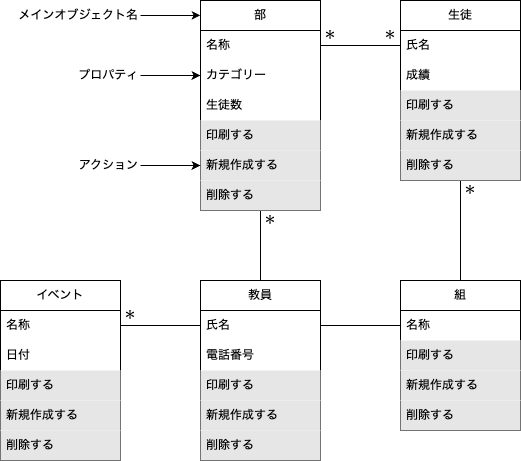

The diagram above was exported from draw.io. Its source (the exported page's mxGraphModel, read from the mxfile embedded in the PNG):
<mxGraphModel dx="1722" dy="1162" grid="1" gridSize="10" guides="1" tooltips="1" connect="1" arrows="1" fold="1" page="1" pageScale="1" pageWidth="850" pageHeight="1100" math="0" shadow="0">
  <root>
    <mxCell id="0" />
    <mxCell id="1" parent="0" />
    <mxCell id="49" style="edgeStyle=none;html=1;exitX=0.5;exitY=1;exitDx=0;exitDy=0;entryX=0.5;entryY=0;entryDx=0;entryDy=0;endArrow=none;endFill=0;" edge="1" parent="1" source="6" target="32">
      <mxGeometry relative="1" as="geometry" />
    </mxCell>
    <mxCell id="6" value="部" style="swimlane;fontStyle=0;childLayout=stackLayout;horizontal=1;startSize=30;horizontalStack=0;resizeParent=1;resizeParentMax=0;resizeLast=0;collapsible=1;marginBottom=0;whiteSpace=wrap;html=1;" vertex="1" parent="1">
      <mxGeometry x="240" y="40" width="120" height="210" as="geometry" />
    </mxCell>
    <mxCell id="7" value="名称" style="text;strokeColor=none;fillColor=none;align=left;verticalAlign=middle;spacingLeft=4;spacingRight=4;overflow=hidden;points=[[0,0.5],[1,0.5]];portConstraint=eastwest;rotatable=0;whiteSpace=wrap;html=1;" vertex="1" parent="6">
      <mxGeometry y="30" width="120" height="30" as="geometry" />
    </mxCell>
    <mxCell id="8" value="カテゴリー" style="text;strokeColor=none;fillColor=none;align=left;verticalAlign=middle;spacingLeft=4;spacingRight=4;overflow=hidden;points=[[0,0.5],[1,0.5]];portConstraint=eastwest;rotatable=0;whiteSpace=wrap;html=1;" vertex="1" parent="6">
      <mxGeometry y="60" width="120" height="30" as="geometry" />
    </mxCell>
    <mxCell id="9" value="生徒数" style="text;strokeColor=none;fillColor=none;align=left;verticalAlign=middle;spacingLeft=4;spacingRight=4;overflow=hidden;points=[[0,0.5],[1,0.5]];portConstraint=eastwest;rotatable=0;whiteSpace=wrap;html=1;" vertex="1" parent="6">
      <mxGeometry y="90" width="120" height="30" as="geometry" />
    </mxCell>
    <mxCell id="19" value="印刷する" style="text;strokeColor=none;fillColor=#E6E6E6;align=left;verticalAlign=middle;spacingLeft=4;spacingRight=4;overflow=hidden;points=[[0,0.5],[1,0.5]];portConstraint=eastwest;rotatable=0;whiteSpace=wrap;html=1;" vertex="1" parent="6">
      <mxGeometry y="120" width="120" height="30" as="geometry" />
    </mxCell>
    <mxCell id="18" value="新規作成する" style="text;strokeColor=none;fillColor=#E6E6E6;align=left;verticalAlign=middle;spacingLeft=4;spacingRight=4;overflow=hidden;points=[[0,0.5],[1,0.5]];portConstraint=eastwest;rotatable=0;whiteSpace=wrap;html=1;" vertex="1" parent="6">
      <mxGeometry y="150" width="120" height="30" as="geometry" />
    </mxCell>
    <mxCell id="17" value="削除する" style="text;strokeColor=none;fillColor=#E6E6E6;align=left;verticalAlign=middle;spacingLeft=4;spacingRight=4;overflow=hidden;points=[[0,0.5],[1,0.5]];portConstraint=eastwest;rotatable=0;whiteSpace=wrap;html=1;" vertex="1" parent="6">
      <mxGeometry y="180" width="120" height="30" as="geometry" />
    </mxCell>
    <mxCell id="50" style="edgeStyle=none;html=1;exitX=0.5;exitY=1;exitDx=0;exitDy=0;entryX=0.5;entryY=0;entryDx=0;entryDy=0;endArrow=none;endFill=0;" edge="1" parent="1" source="20" target="26">
      <mxGeometry relative="1" as="geometry" />
    </mxCell>
    <mxCell id="20" value="生徒" style="swimlane;fontStyle=0;childLayout=stackLayout;horizontal=1;startSize=30;horizontalStack=0;resizeParent=1;resizeParentMax=0;resizeLast=0;collapsible=1;marginBottom=0;whiteSpace=wrap;html=1;" vertex="1" parent="1">
      <mxGeometry x="440" y="40" width="120" height="180" as="geometry" />
    </mxCell>
    <mxCell id="21" value="氏名" style="text;strokeColor=none;fillColor=none;align=left;verticalAlign=middle;spacingLeft=4;spacingRight=4;overflow=hidden;points=[[0,0.5],[1,0.5]];portConstraint=eastwest;rotatable=0;whiteSpace=wrap;html=1;" vertex="1" parent="20">
      <mxGeometry y="30" width="120" height="30" as="geometry" />
    </mxCell>
    <mxCell id="22" value="成績" style="text;strokeColor=none;fillColor=none;align=left;verticalAlign=middle;spacingLeft=4;spacingRight=4;overflow=hidden;points=[[0,0.5],[1,0.5]];portConstraint=eastwest;rotatable=0;whiteSpace=wrap;html=1;" vertex="1" parent="20">
      <mxGeometry y="60" width="120" height="30" as="geometry" />
    </mxCell>
    <mxCell id="23" value="印刷する" style="text;strokeColor=none;fillColor=#E6E6E6;align=left;verticalAlign=middle;spacingLeft=4;spacingRight=4;overflow=hidden;points=[[0,0.5],[1,0.5]];portConstraint=eastwest;rotatable=0;whiteSpace=wrap;html=1;" vertex="1" parent="20">
      <mxGeometry y="90" width="120" height="30" as="geometry" />
    </mxCell>
    <mxCell id="25" value="新規作成する" style="text;strokeColor=none;fillColor=#E6E6E6;align=left;verticalAlign=middle;spacingLeft=4;spacingRight=4;overflow=hidden;points=[[0,0.5],[1,0.5]];portConstraint=eastwest;rotatable=0;whiteSpace=wrap;html=1;" vertex="1" parent="20">
      <mxGeometry y="120" width="120" height="30" as="geometry" />
    </mxCell>
    <mxCell id="24" value="削除する" style="text;strokeColor=none;fillColor=#E6E6E6;align=left;verticalAlign=middle;spacingLeft=4;spacingRight=4;overflow=hidden;points=[[0,0.5],[1,0.5]];portConstraint=eastwest;rotatable=0;whiteSpace=wrap;html=1;" vertex="1" parent="20">
      <mxGeometry y="150" width="120" height="30" as="geometry" />
    </mxCell>
    <mxCell id="26" value="組" style="swimlane;fontStyle=0;childLayout=stackLayout;horizontal=1;startSize=30;horizontalStack=0;resizeParent=1;resizeParentMax=0;resizeLast=0;collapsible=1;marginBottom=0;whiteSpace=wrap;html=1;" vertex="1" parent="1">
      <mxGeometry x="440" y="320" width="120" height="150" as="geometry" />
    </mxCell>
    <mxCell id="27" value="名称" style="text;strokeColor=none;fillColor=none;align=left;verticalAlign=middle;spacingLeft=4;spacingRight=4;overflow=hidden;points=[[0,0.5],[1,0.5]];portConstraint=eastwest;rotatable=0;whiteSpace=wrap;html=1;" vertex="1" parent="26">
      <mxGeometry y="30" width="120" height="30" as="geometry" />
    </mxCell>
    <mxCell id="29" value="印刷する" style="text;strokeColor=none;fillColor=#E6E6E6;align=left;verticalAlign=middle;spacingLeft=4;spacingRight=4;overflow=hidden;points=[[0,0.5],[1,0.5]];portConstraint=eastwest;rotatable=0;whiteSpace=wrap;html=1;" vertex="1" parent="26">
      <mxGeometry y="60" width="120" height="30" as="geometry" />
    </mxCell>
    <mxCell id="30" value="新規作成する" style="text;strokeColor=none;fillColor=#E6E6E6;align=left;verticalAlign=middle;spacingLeft=4;spacingRight=4;overflow=hidden;points=[[0,0.5],[1,0.5]];portConstraint=eastwest;rotatable=0;whiteSpace=wrap;html=1;" vertex="1" parent="26">
      <mxGeometry y="90" width="120" height="30" as="geometry" />
    </mxCell>
    <mxCell id="31" value="削除する" style="text;strokeColor=none;fillColor=#E6E6E6;align=left;verticalAlign=middle;spacingLeft=4;spacingRight=4;overflow=hidden;points=[[0,0.5],[1,0.5]];portConstraint=eastwest;rotatable=0;whiteSpace=wrap;html=1;" vertex="1" parent="26">
      <mxGeometry y="120" width="120" height="30" as="geometry" />
    </mxCell>
    <mxCell id="32" value="教員" style="swimlane;fontStyle=0;childLayout=stackLayout;horizontal=1;startSize=30;horizontalStack=0;resizeParent=1;resizeParentMax=0;resizeLast=0;collapsible=1;marginBottom=0;whiteSpace=wrap;html=1;" vertex="1" parent="1">
      <mxGeometry x="240" y="320" width="120" height="180" as="geometry" />
    </mxCell>
    <mxCell id="33" value="氏名" style="text;strokeColor=none;fillColor=none;align=left;verticalAlign=middle;spacingLeft=4;spacingRight=4;overflow=hidden;points=[[0,0.5],[1,0.5]];portConstraint=eastwest;rotatable=0;whiteSpace=wrap;html=1;" vertex="1" parent="32">
      <mxGeometry y="30" width="120" height="30" as="geometry" />
    </mxCell>
    <mxCell id="34" value="電話番号" style="text;strokeColor=none;fillColor=none;align=left;verticalAlign=middle;spacingLeft=4;spacingRight=4;overflow=hidden;points=[[0,0.5],[1,0.5]];portConstraint=eastwest;rotatable=0;whiteSpace=wrap;html=1;" vertex="1" parent="32">
      <mxGeometry y="60" width="120" height="30" as="geometry" />
    </mxCell>
    <mxCell id="35" value="印刷する" style="text;strokeColor=none;fillColor=#E6E6E6;align=left;verticalAlign=middle;spacingLeft=4;spacingRight=4;overflow=hidden;points=[[0,0.5],[1,0.5]];portConstraint=eastwest;rotatable=0;whiteSpace=wrap;html=1;" vertex="1" parent="32">
      <mxGeometry y="90" width="120" height="30" as="geometry" />
    </mxCell>
    <mxCell id="36" value="新規作成する" style="text;strokeColor=none;fillColor=#E6E6E6;align=left;verticalAlign=middle;spacingLeft=4;spacingRight=4;overflow=hidden;points=[[0,0.5],[1,0.5]];portConstraint=eastwest;rotatable=0;whiteSpace=wrap;html=1;" vertex="1" parent="32">
      <mxGeometry y="120" width="120" height="30" as="geometry" />
    </mxCell>
    <mxCell id="38" value="削除する" style="text;strokeColor=none;fillColor=#E6E6E6;align=left;verticalAlign=middle;spacingLeft=4;spacingRight=4;overflow=hidden;points=[[0,0.5],[1,0.5]];portConstraint=eastwest;rotatable=0;whiteSpace=wrap;html=1;" vertex="1" parent="32">
      <mxGeometry y="150" width="120" height="30" as="geometry" />
    </mxCell>
    <mxCell id="39" value="イベント" style="swimlane;fontStyle=0;childLayout=stackLayout;horizontal=1;startSize=30;horizontalStack=0;resizeParent=1;resizeParentMax=0;resizeLast=0;collapsible=1;marginBottom=0;whiteSpace=wrap;html=1;" vertex="1" parent="1">
      <mxGeometry x="40" y="320" width="120" height="180" as="geometry" />
    </mxCell>
    <mxCell id="40" value="名称" style="text;strokeColor=none;fillColor=none;align=left;verticalAlign=middle;spacingLeft=4;spacingRight=4;overflow=hidden;points=[[0,0.5],[1,0.5]];portConstraint=eastwest;rotatable=0;whiteSpace=wrap;html=1;" vertex="1" parent="39">
      <mxGeometry y="30" width="120" height="30" as="geometry" />
    </mxCell>
    <mxCell id="41" value="日付" style="text;strokeColor=none;fillColor=none;align=left;verticalAlign=middle;spacingLeft=4;spacingRight=4;overflow=hidden;points=[[0,0.5],[1,0.5]];portConstraint=eastwest;rotatable=0;whiteSpace=wrap;html=1;" vertex="1" parent="39">
      <mxGeometry y="60" width="120" height="30" as="geometry" />
    </mxCell>
    <mxCell id="42" value="印刷する" style="text;strokeColor=none;fillColor=#E6E6E6;align=left;verticalAlign=middle;spacingLeft=4;spacingRight=4;overflow=hidden;points=[[0,0.5],[1,0.5]];portConstraint=eastwest;rotatable=0;whiteSpace=wrap;html=1;" vertex="1" parent="39">
      <mxGeometry y="90" width="120" height="30" as="geometry" />
    </mxCell>
    <mxCell id="43" value="新規作成する" style="text;strokeColor=none;fillColor=#E6E6E6;align=left;verticalAlign=middle;spacingLeft=4;spacingRight=4;overflow=hidden;points=[[0,0.5],[1,0.5]];portConstraint=eastwest;rotatable=0;whiteSpace=wrap;html=1;" vertex="1" parent="39">
      <mxGeometry y="120" width="120" height="30" as="geometry" />
    </mxCell>
    <mxCell id="44" value="削除する" style="text;strokeColor=none;fillColor=#E6E6E6;align=left;verticalAlign=middle;spacingLeft=4;spacingRight=4;overflow=hidden;points=[[0,0.5],[1,0.5]];portConstraint=eastwest;rotatable=0;whiteSpace=wrap;html=1;" vertex="1" parent="39">
      <mxGeometry y="150" width="120" height="30" as="geometry" />
    </mxCell>
    <mxCell id="46" style="edgeStyle=none;html=1;exitX=1;exitY=0.5;exitDx=0;exitDy=0;entryX=0;entryY=0.5;entryDx=0;entryDy=0;endArrow=none;endFill=0;" edge="1" parent="1" source="40" target="33">
      <mxGeometry relative="1" as="geometry" />
    </mxCell>
    <mxCell id="47" style="edgeStyle=none;html=1;exitX=1;exitY=0.5;exitDx=0;exitDy=0;entryX=0;entryY=0.5;entryDx=0;entryDy=0;endArrow=none;endFill=0;" edge="1" parent="1" source="33" target="27">
      <mxGeometry relative="1" as="geometry" />
    </mxCell>
    <mxCell id="48" style="edgeStyle=none;html=1;exitX=1;exitY=0.5;exitDx=0;exitDy=0;entryX=0;entryY=0.5;entryDx=0;entryDy=0;endArrow=none;endFill=0;" edge="1" parent="1" source="7" target="21">
      <mxGeometry relative="1" as="geometry" />
    </mxCell>
    <mxCell id="51" value="＊" style="text;html=1;strokeColor=none;fillColor=none;align=center;verticalAlign=middle;whiteSpace=wrap;rounded=0;" vertex="1" parent="1">
      <mxGeometry x="160" y="345" width="20" height="20" as="geometry" />
    </mxCell>
    <mxCell id="52" value="＊" style="text;html=1;strokeColor=none;fillColor=none;align=center;verticalAlign=middle;whiteSpace=wrap;rounded=0;" vertex="1" parent="1">
      <mxGeometry x="300" y="250" width="20" height="20" as="geometry" />
    </mxCell>
    <mxCell id="53" value="＊" style="text;html=1;strokeColor=none;fillColor=none;align=center;verticalAlign=middle;whiteSpace=wrap;rounded=0;" vertex="1" parent="1">
      <mxGeometry x="500" y="220" width="20" height="20" as="geometry" />
    </mxCell>
    <mxCell id="54" value="＊" style="text;html=1;strokeColor=none;fillColor=none;align=center;verticalAlign=middle;whiteSpace=wrap;rounded=0;" vertex="1" parent="1">
      <mxGeometry x="360" y="65" width="20" height="20" as="geometry" />
    </mxCell>
    <mxCell id="55" value="＊" style="text;html=1;strokeColor=none;fillColor=none;align=center;verticalAlign=middle;whiteSpace=wrap;rounded=0;" vertex="1" parent="1">
      <mxGeometry x="420" y="65" width="20" height="20" as="geometry" />
    </mxCell>
    <mxCell id="59" style="edgeStyle=none;html=1;exitX=1;exitY=0.5;exitDx=0;exitDy=0;entryX=0;entryY=0.071;entryDx=0;entryDy=0;entryPerimeter=0;endArrow=classic;endFill=1;" edge="1" parent="1" source="56" target="6">
      <mxGeometry relative="1" as="geometry" />
    </mxCell>
    <mxCell id="56" value="メインオブジェクト名" style="text;html=1;strokeColor=none;fillColor=none;align=right;verticalAlign=middle;whiteSpace=wrap;rounded=0;" vertex="1" parent="1">
      <mxGeometry x="40" y="40" width="140" height="30" as="geometry" />
    </mxCell>
    <mxCell id="60" style="edgeStyle=none;html=1;exitX=1;exitY=0.5;exitDx=0;exitDy=0;endArrow=classic;endFill=1;" edge="1" parent="1" source="57" target="8">
      <mxGeometry relative="1" as="geometry" />
    </mxCell>
    <mxCell id="57" value="プロパティ" style="text;html=1;strokeColor=none;fillColor=none;align=right;verticalAlign=middle;whiteSpace=wrap;rounded=0;" vertex="1" parent="1">
      <mxGeometry x="40" y="100" width="140" height="30" as="geometry" />
    </mxCell>
    <mxCell id="61" style="edgeStyle=none;html=1;exitX=1;exitY=0.5;exitDx=0;exitDy=0;endArrow=classic;endFill=1;" edge="1" parent="1" source="58">
      <mxGeometry relative="1" as="geometry">
        <mxPoint x="240" y="205" as="targetPoint" />
      </mxGeometry>
    </mxCell>
    <mxCell id="58" value="アクション" style="text;html=1;strokeColor=none;fillColor=none;align=right;verticalAlign=middle;whiteSpace=wrap;rounded=0;" vertex="1" parent="1">
      <mxGeometry x="40" y="190" width="140" height="30" as="geometry" />
    </mxCell>
  </root>
</mxGraphModel>